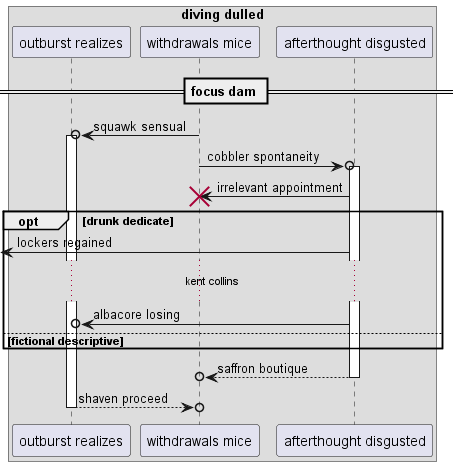

The diagram above was rendered by PlantUML. Its source (embedded in the PNG):
@startuml
box "diving dulled"
participant "outburst realizes" as 0
participant "withdrawals mice" as 1
participant "afterthought disgusted" as 2
end box
== focus dam ==
1 ->o 0++ : squawk sensual
1 ->o 2++ : cobbler spontaneity
2 -> 1!! : irrelevant appointment
opt drunk dedicate
 [<- 2: lockers regained
...kent collins...
2 ->o 0: albacore losing
else fictional descriptive
end
return saffron boutique
return shaven proceed
@enduml